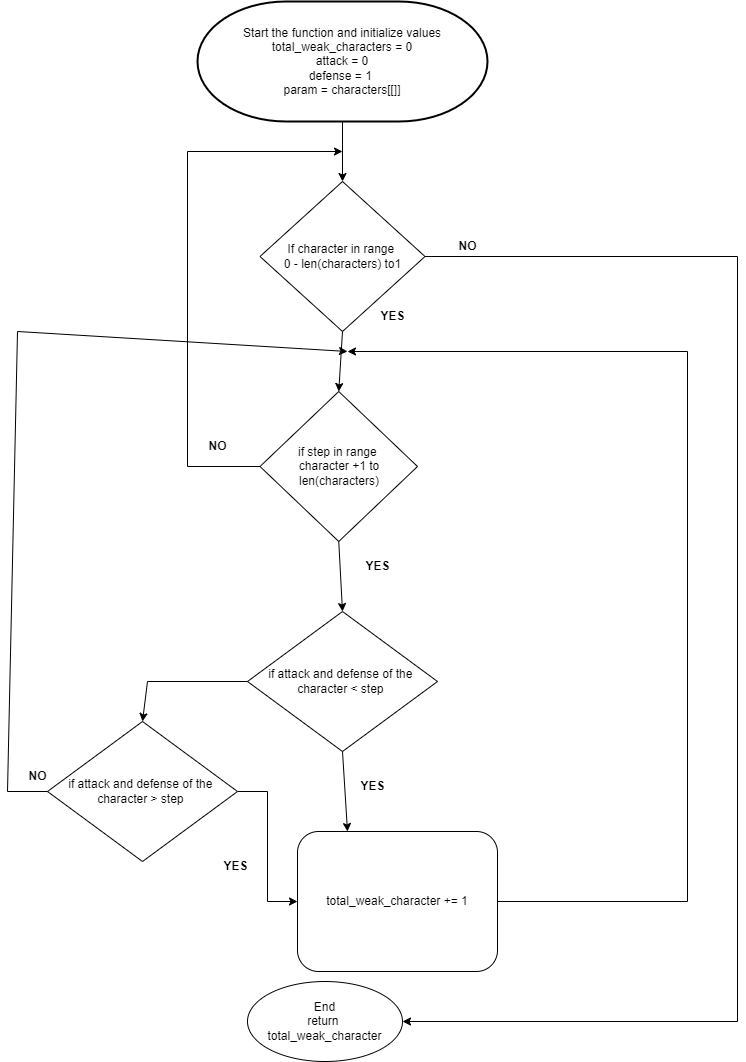

The diagram above was exported from draw.io. Its source (the exported page's mxGraphModel, read from the mxfile embedded in the PNG):
<mxGraphModel dx="1323" dy="832" grid="1" gridSize="10" guides="1" tooltips="1" connect="1" arrows="1" fold="1" page="1" pageScale="1" pageWidth="850" pageHeight="1100" math="0" shadow="0">
  <root>
    <mxCell id="0" />
    <mxCell id="1" parent="0" />
    <mxCell id="Bsl5ES0PPJeLmpeIO52Q-1" value="Start the function and initialize values&lt;br&gt;total_weak_characters = 0&lt;br&gt;attack = 0&lt;br&gt;defense = 1&amp;nbsp;&lt;div style=&quot;display:none&quot; id=&quot;SDCloudData&quot;&gt;&lt;/div&gt;&lt;div&gt;param = characters[[]]&lt;/div&gt;" style="strokeWidth=2;html=1;shape=mxgraph.flowchart.terminator;whiteSpace=wrap;labelBorderColor=none;" parent="1" vertex="1">
      <mxGeometry x="250" y="30" width="290" height="120" as="geometry" />
    </mxCell>
    <mxCell id="Bsl5ES0PPJeLmpeIO52Q-2" value="If character in range&amp;nbsp;&lt;div&gt;0 - len(characters) to1&lt;/div&gt;" style="rhombus;whiteSpace=wrap;html=1;" parent="1" vertex="1">
      <mxGeometry x="312.5" y="210" width="165" height="150" as="geometry" />
    </mxCell>
    <mxCell id="Bsl5ES0PPJeLmpeIO52Q-3" value="if step in range&amp;nbsp;&lt;div&gt;character +1 to len(characters)&lt;/div&gt;" style="rhombus;whiteSpace=wrap;html=1;" parent="1" vertex="1">
      <mxGeometry x="312.5" y="420" width="157.5" height="150" as="geometry" />
    </mxCell>
    <mxCell id="Bsl5ES0PPJeLmpeIO52Q-4" value="if attack and defense of the&amp;nbsp;&lt;div&gt;character &amp;lt; step&amp;nbsp;&lt;/div&gt;" style="rhombus;whiteSpace=wrap;html=1;" parent="1" vertex="1">
      <mxGeometry x="300" y="640" width="190" height="140" as="geometry" />
    </mxCell>
    <mxCell id="Bsl5ES0PPJeLmpeIO52Q-5" value="total_weak_character += 1" style="rounded=1;whiteSpace=wrap;html=1;" parent="1" vertex="1">
      <mxGeometry x="350" y="860" width="200" height="140" as="geometry" />
    </mxCell>
    <mxCell id="Bsl5ES0PPJeLmpeIO52Q-7" value="End&lt;div&gt;return&amp;nbsp;&lt;/div&gt;&lt;div&gt;total_weak_character&lt;/div&gt;" style="ellipse;whiteSpace=wrap;html=1;" parent="1" vertex="1">
      <mxGeometry x="300" y="1010" width="155" height="80" as="geometry" />
    </mxCell>
    <mxCell id="Bsl5ES0PPJeLmpeIO52Q-8" value="" style="endArrow=classic;html=1;rounded=0;exitX=0.5;exitY=1;exitDx=0;exitDy=0;exitPerimeter=0;entryX=0.5;entryY=0;entryDx=0;entryDy=0;" parent="1" source="Bsl5ES0PPJeLmpeIO52Q-1" target="Bsl5ES0PPJeLmpeIO52Q-2" edge="1">
      <mxGeometry width="50" height="50" relative="1" as="geometry">
        <mxPoint x="350" y="350" as="sourcePoint" />
        <mxPoint x="395" y="220" as="targetPoint" />
      </mxGeometry>
    </mxCell>
    <mxCell id="Bsl5ES0PPJeLmpeIO52Q-9" value="" style="endArrow=classic;html=1;rounded=0;entryX=0.5;entryY=0;entryDx=0;entryDy=0;exitX=0.5;exitY=1;exitDx=0;exitDy=0;" parent="1" source="Bsl5ES0PPJeLmpeIO52Q-2" target="Bsl5ES0PPJeLmpeIO52Q-3" edge="1">
      <mxGeometry width="50" height="50" relative="1" as="geometry">
        <mxPoint x="360" y="380" as="sourcePoint" />
        <mxPoint x="410" y="330" as="targetPoint" />
      </mxGeometry>
    </mxCell>
    <mxCell id="Bsl5ES0PPJeLmpeIO52Q-10" value="" style="endArrow=classic;html=1;rounded=0;exitX=0.5;exitY=1;exitDx=0;exitDy=0;entryX=0.5;entryY=0;entryDx=0;entryDy=0;" parent="1" source="Bsl5ES0PPJeLmpeIO52Q-3" target="Bsl5ES0PPJeLmpeIO52Q-4" edge="1">
      <mxGeometry width="50" height="50" relative="1" as="geometry">
        <mxPoint x="360" y="490" as="sourcePoint" />
        <mxPoint x="410" y="440" as="targetPoint" />
      </mxGeometry>
    </mxCell>
    <mxCell id="Bsl5ES0PPJeLmpeIO52Q-14" value="" style="endArrow=classic;html=1;rounded=0;exitX=1;exitY=0.5;exitDx=0;exitDy=0;" parent="1" source="Bsl5ES0PPJeLmpeIO52Q-5" edge="1">
      <mxGeometry width="50" height="50" relative="1" as="geometry">
        <mxPoint x="691.7999999999997" y="924.2800000000002" as="sourcePoint" />
        <mxPoint x="400" y="380" as="targetPoint" />
        <Array as="points">
          <mxPoint x="740" y="930" />
          <mxPoint x="740" y="380" />
        </Array>
      </mxGeometry>
    </mxCell>
    <mxCell id="Bsl5ES0PPJeLmpeIO52Q-15" value="" style="endArrow=classic;html=1;rounded=0;exitX=0;exitY=0.5;exitDx=0;exitDy=0;" parent="1" source="Bsl5ES0PPJeLmpeIO52Q-3" edge="1">
      <mxGeometry width="50" height="50" relative="1" as="geometry">
        <mxPoint x="360" y="450" as="sourcePoint" />
        <mxPoint x="395" y="180" as="targetPoint" />
        <Array as="points">
          <mxPoint x="240" y="495" />
          <mxPoint x="240" y="180" />
        </Array>
      </mxGeometry>
    </mxCell>
    <mxCell id="Bsl5ES0PPJeLmpeIO52Q-16" value="" style="endArrow=classic;html=1;rounded=0;exitX=1;exitY=0.5;exitDx=0;exitDy=0;entryX=1;entryY=0.5;entryDx=0;entryDy=0;" parent="1" source="Bsl5ES0PPJeLmpeIO52Q-2" target="Bsl5ES0PPJeLmpeIO52Q-7" edge="1">
      <mxGeometry width="50" height="50" relative="1" as="geometry">
        <mxPoint x="360" y="600" as="sourcePoint" />
        <mxPoint x="410" y="550" as="targetPoint" />
        <Array as="points">
          <mxPoint x="790" y="285" />
          <mxPoint x="790" y="1050" />
        </Array>
      </mxGeometry>
    </mxCell>
    <mxCell id="Bsl5ES0PPJeLmpeIO52Q-20" value="" style="edgeStyle=orthogonalEdgeStyle;rounded=0;orthogonalLoop=1;jettySize=auto;html=1;" parent="1" source="Bsl5ES0PPJeLmpeIO52Q-18" target="Bsl5ES0PPJeLmpeIO52Q-5" edge="1">
      <mxGeometry relative="1" as="geometry" />
    </mxCell>
    <mxCell id="Bsl5ES0PPJeLmpeIO52Q-18" value="if attack and defense of the&amp;nbsp;&lt;div&gt;character &amp;gt; step&amp;nbsp;&lt;/div&gt;" style="rhombus;whiteSpace=wrap;html=1;" parent="1" vertex="1">
      <mxGeometry x="100" y="750" width="190" height="140" as="geometry" />
    </mxCell>
    <mxCell id="Bsl5ES0PPJeLmpeIO52Q-19" value="" style="endArrow=classic;html=1;rounded=0;exitX=0;exitY=0.5;exitDx=0;exitDy=0;entryX=0.5;entryY=0;entryDx=0;entryDy=0;" parent="1" source="Bsl5ES0PPJeLmpeIO52Q-4" target="Bsl5ES0PPJeLmpeIO52Q-18" edge="1">
      <mxGeometry width="50" height="50" relative="1" as="geometry">
        <mxPoint x="200" y="860" as="sourcePoint" />
        <mxPoint x="250" y="810" as="targetPoint" />
        <Array as="points">
          <mxPoint x="200" y="710" />
        </Array>
      </mxGeometry>
    </mxCell>
    <mxCell id="Bsl5ES0PPJeLmpeIO52Q-21" value="" style="endArrow=classic;html=1;rounded=0;exitX=0;exitY=0.5;exitDx=0;exitDy=0;" parent="1" source="Bsl5ES0PPJeLmpeIO52Q-18" edge="1">
      <mxGeometry width="50" height="50" relative="1" as="geometry">
        <mxPoint x="240" y="660" as="sourcePoint" />
        <mxPoint x="400" y="380" as="targetPoint" />
        <Array as="points">
          <mxPoint x="60" y="820" />
          <mxPoint x="70" y="360" />
        </Array>
      </mxGeometry>
    </mxCell>
    <mxCell id="Bsl5ES0PPJeLmpeIO52Q-22" value="" style="endArrow=classic;html=1;rounded=0;exitX=0.5;exitY=1;exitDx=0;exitDy=0;entryX=0.25;entryY=0;entryDx=0;entryDy=0;" parent="1" source="Bsl5ES0PPJeLmpeIO52Q-4" target="Bsl5ES0PPJeLmpeIO52Q-5" edge="1">
      <mxGeometry width="50" height="50" relative="1" as="geometry">
        <mxPoint x="430" y="830" as="sourcePoint" />
        <mxPoint x="480" y="780" as="targetPoint" />
      </mxGeometry>
    </mxCell>
    <mxCell id="Bsl5ES0PPJeLmpeIO52Q-26" value="&lt;b&gt;YES&lt;/b&gt;" style="text;html=1;align=center;verticalAlign=middle;resizable=0;points=[];autosize=1;strokeColor=none;fillColor=none;" parent="1" vertex="1">
      <mxGeometry x="420" y="330" width="50" height="30" as="geometry" />
    </mxCell>
    <mxCell id="Bsl5ES0PPJeLmpeIO52Q-27" value="&lt;b&gt;NO&lt;/b&gt;" style="text;html=1;align=center;verticalAlign=middle;resizable=0;points=[];autosize=1;strokeColor=none;fillColor=none;" parent="1" vertex="1">
      <mxGeometry x="500" y="260" width="40" height="30" as="geometry" />
    </mxCell>
    <mxCell id="Bsl5ES0PPJeLmpeIO52Q-28" value="&lt;b&gt;YES&lt;/b&gt;" style="text;html=1;align=center;verticalAlign=middle;resizable=0;points=[];autosize=1;strokeColor=none;fillColor=none;" parent="1" vertex="1">
      <mxGeometry x="405" y="580" width="50" height="30" as="geometry" />
    </mxCell>
    <mxCell id="Bsl5ES0PPJeLmpeIO52Q-29" value="&lt;b&gt;NO&lt;/b&gt;" style="text;html=1;align=center;verticalAlign=middle;resizable=0;points=[];autosize=1;strokeColor=none;fillColor=none;" parent="1" vertex="1">
      <mxGeometry x="250" y="460" width="40" height="30" as="geometry" />
    </mxCell>
    <mxCell id="Bsl5ES0PPJeLmpeIO52Q-30" value="&lt;b&gt;YES&lt;/b&gt;" style="text;html=1;align=center;verticalAlign=middle;resizable=0;points=[];autosize=1;strokeColor=none;fillColor=none;" parent="1" vertex="1">
      <mxGeometry x="400" y="800" width="50" height="30" as="geometry" />
    </mxCell>
    <mxCell id="Bsl5ES0PPJeLmpeIO52Q-31" value="&lt;b&gt;YES&lt;/b&gt;" style="text;html=1;align=center;verticalAlign=middle;resizable=0;points=[];autosize=1;strokeColor=none;fillColor=none;" parent="1" vertex="1">
      <mxGeometry x="262.5" y="880" width="50" height="30" as="geometry" />
    </mxCell>
    <mxCell id="Bsl5ES0PPJeLmpeIO52Q-32" value="&lt;b&gt;NO&lt;/b&gt;" style="text;html=1;align=center;verticalAlign=middle;resizable=0;points=[];autosize=1;strokeColor=none;fillColor=none;" parent="1" vertex="1">
      <mxGeometry x="70" y="790" width="40" height="30" as="geometry" />
    </mxCell>
  </root>
</mxGraphModel>